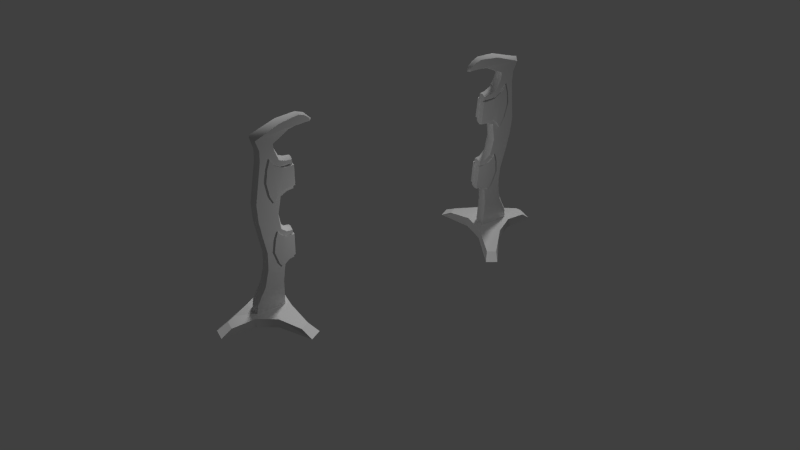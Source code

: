 # Source: Spawner.blend  (saved by Blender 2.76.0; exported with 4.5.12 LTS)
import bpy
from mathutils import Matrix  # noqa: F401  (used for matrix-valued properties, if any)

bpy.ops.wm.read_factory_settings(use_empty=True)
scene = bpy.context.scene
scene.name = 'Scene'

# ---- collections
col_collection_1 = bpy.data.collections.new('Collection 1'); scene.collection.children.link(col_collection_1)

# ---- materials (node trees are filled in below, after node groups)
mat_material = bpy.data.materials.new('Material')
mat_material.alpha_threshold = 0.0
mat_material.use_transparent_shadow = False
mat_material.roughness = 0.5
mat_material.line_color = (0.0, 0.0, 0.0, 1.0)

# ---- material node trees

# ---- world
world_world = bpy.data.worlds.new('World'); scene.world = world_world
world_world.color = (0.05088, 0.05088, 0.05088)
world_world.use_sun_shadow = False
world_world.sun_shadow_jitter_overblur = 0.0
world_world.cycles.sampling_method = 'MANUAL'
world_world.cycles.sample_map_resolution = 256

# ---- cameras
cam_camera = bpy.data.cameras.new('Camera')
cam_camera.clip_end = 100.0
cam_camera.lens = 35.0
cam_camera.sensor_width = 32.0
cam_camera.sensor_height = 18.0
cam_camera.ortho_scale = 7.314
cam_camera.dof.focus_distance = 0.0
cam_camera.dof.aperture_fstop = 128.0

# ---- lights
light_point = bpy.data.lights.new('Point', 'POINT')
light_point.transmission_factor = 0.0
light_point.energy = 74.0
light_point.shadow_buffer_clip_start = 0.5
light_point.shadow_soft_size = 0.1
light_point.shadow_maximum_resolution = 0.006
light_point.use_absolute_resolution = True
light_point.cycles.use_multiple_importance_sampling = False
light_sun = bpy.data.lights.new('Sun', 'SUN')
light_sun.transmission_factor = 0.0
light_sun.angle = 0.1993
light_sun.energy = 1.0
light_sun.shadow_buffer_clip_start = 0.5
light_sun.shadow_soft_size = 0.1
light_sun.shadow_cascade_max_distance = 1000.0
light_sun.cycles.use_multiple_importance_sampling = False

# ---- meshes
me_cube = bpy.data.meshes.new('Cube')
me_cube.from_pydata([(-3.515, 2.476, -3.154), (-3.515, 2.476, -2.836), (-3.006, 1.205, -3.154), (-3.006, 1.205, -2.836), (-3.015, -1.271, -3.154), (-3.015, -1.271, -2.836), (-3.533, -2.476, -3.154), (-3.533, -2.476, -2.836), (-4.042, -1.205, -3.154), (-4.042, -1.205, -2.836), (-4.033, 1.271, -3.154), (-4.033, 1.271, -2.836), (-2.937, 5.556, -3.226), (-2.647, 4.889, -3.226), (-2.819, 3.985, -3.063), (-3.054, 4.527, -3.063), (-2.834, -3.987, -3.04), (-2.673, -4.933, -3.226), (-2.933, -5.486, -3.226), (-3.044, -4.436, -3.04), (-4.713, -0.6125, -3.036), (-4.927, -0.7755, -3.226), (-4.921, 0.8592, -3.226), (-4.708, 0.7144, -3.036), (-3.006, 1.205, -3.154), (-3.015, -1.271, -3.154), (-3.015, -1.271, -2.836), (-3.006, 1.205, -2.836), (-3.533, -2.476, -3.154), (-4.042, -1.205, -3.154), (-4.042, -1.205, -2.836), (-3.533, -2.476, -2.836), (-4.033, 1.271, -3.154), (-3.515, 2.476, -3.154), (-3.515, 2.476, -2.836), (-4.033, 1.271, -2.836), (-2.937, 5.556, -3.226), (-2.937, 5.556, -3.226), (-2.647, 4.889, -3.226), (-2.647, 4.889, -3.226), (-2.819, 3.985, -3.063), (-2.819, 3.985, -3.063), (-3.054, 4.527, -3.063), (-3.054, 4.527, -3.063), (-2.834, -3.987, -3.04), (-2.834, -3.987, -3.04), (-2.673, -4.933, -3.226), (-2.673, -4.933, -3.226), (-2.933, -5.486, -3.226), (-2.933, -5.486, -3.226), (-3.044, -4.436, -3.04), (-3.044, -4.436, -3.04), (-4.713, -0.6125, -3.036), (-4.713, -0.6125, -3.036), (-4.927, -0.7755, -3.226), (-4.927, -0.7755, -3.226), (-4.921, 0.8592, -3.226), (-4.921, 0.8592, -3.226), (-4.708, 0.7144, -3.036), (-4.708, 0.7144, -3.036), (3.579, -2.476, -3.154), (3.579, -2.476, -2.836), (3.07, -1.209, -3.154), (3.07, -1.209, -2.836), (3.078, 1.266, -3.154), (3.078, 1.266, -2.836), (3.595, 2.476, -3.154), (3.595, 2.476, -2.836), (4.105, 1.209, -3.154), (4.105, 1.209, -2.836), (4.097, -1.266, -3.154), (4.097, -1.266, -2.836), (2.984, -5.83, -3.226), (2.693, -5.165, -3.226), (2.884, -3.991, -3.063), (3.119, -4.531, -3.063), (2.913, 3.694, -3.04), (2.711, 4.849, -3.226), (3.011, 5.519, -3.226), (3.151, 4.259, -3.04), (4.726, 0.5122, -3.036), (5.042, 0.6489, -3.226), (5.034, -0.7069, -3.226), (4.72, -0.5883, -3.036), (3.07, -1.209, -3.154), (3.078, 1.266, -3.154), (3.078, 1.266, -2.836), (3.07, -1.209, -2.836), (3.595, 2.476, -3.154), (4.105, 1.209, -3.154), (4.105, 1.209, -2.836), (3.595, 2.476, -2.836), (4.097, -1.266, -3.154), (3.579, -2.476, -3.154), (3.579, -2.476, -2.836), (4.097, -1.266, -2.836), (2.984, -5.83, -3.226), (2.984, -5.83, -3.226), (2.693, -5.165, -3.226), (2.693, -5.165, -3.226), (2.884, -3.991, -3.063), (2.884, -3.991, -3.063), (3.119, -4.531, -3.063), (3.119, -4.531, -3.063), (2.913, 3.694, -3.04), (2.913, 3.694, -3.04), (2.711, 4.849, -3.226), (2.711, 4.849, -3.226), (3.011, 5.519, -3.226), (3.011, 5.519, -3.226), (3.151, 4.259, -3.04), (3.151, 4.259, -3.04), (4.726, 0.5122, -3.036), (4.726, 0.5122, -3.036), (5.042, 0.6489, -3.226), (5.042, 0.6489, -3.226), (5.034, -0.7069, -3.226), (5.034, -0.7069, -3.226), (4.72, -0.5883, -3.036), (4.72, -0.5883, -3.036), (4.011, -0.6456, -2.946), (3.194, -0.6456, -2.946), (3.964, -0.6456, -2.561), (3.194, -0.6456, -2.561), (3.583, -0.6456, -1.428), (3.108, -0.5788, -1.45), (3.655, -0.6456, -0.2806), (3.151, -0.6097, -0.2316), (3.744, -0.6456, 0.7789), (3.108, -0.6119, 0.7996), (3.561, -0.6253, 1.976), (3.635, -0.6188, 2.595), (3.006, -0.5029, 2.852), (2.359, -0.2842, 2.835), (2.338, -0.2824, 2.638), (2.235, -0.2547, 2.716), (2.236, -0.2547, 2.63), (2.971, -0.5073, -1.345), (2.994, -0.5176, -0.3865), (2.937, -0.5229, 0.8808), (2.9, -0.4651, 1.764), (2.843, -0.4817, -1.335), (2.841, -0.4817, -0.4094), (2.743, -0.4105, 1.747), (3.728, -0.6456, 0.2428), (3.208, -0.6456, 0.2497), (3.565, -0.6456, -0.8543), (3.126, -0.577, -0.8543), (2.959, -0.5035, -0.8645), (2.842, -0.4817, -0.8648), (3.184, -0.6456, -1.995), (3.702, -0.6456, -1.995), (3.549, -0.6171, 2.296), (3.189, -0.5761, 2.145), (2.484, -0.3484, 2.639), (2.526, -0.3617, 2.906), (2.835, -0.4574, 2.66), (3.203, -0.5528, 2.366), (2.838, -0.3069, 2.659), (2.767, -0.2476, 2.579), (2.484, -0.1141, 2.621), (3.081, -0.5569, 1.86), (2.752, -0.4707, 0.8902), (-4.011, -0.6456, -2.946), (-3.194, -0.6456, -2.946), (-3.964, -0.6456, -2.561), (-3.194, -0.6456, -2.561), (-3.583, -0.6456, -1.428), (-3.108, -0.5788, -1.45), (-3.655, -0.6456, -0.2806), (-3.151, -0.6097, -0.2316), (-3.744, -0.6456, 0.7789), (-3.108, -0.6119, 0.7996), (-3.561, -0.6253, 1.976), (-3.635, -0.6188, 2.595), (-3.006, -0.5029, 2.852), (-2.359, -0.2842, 2.835), (-2.338, -0.2824, 2.638), (-2.235, -0.2547, 2.716), (-2.236, -0.2547, 2.63), (-2.971, -0.5073, -1.345), (-2.994, -0.5176, -0.3865), (-2.937, -0.5229, 0.8808), (-2.9, -0.4651, 1.764), (-2.843, -0.4817, -1.335), (-2.841, -0.4817, -0.4094), (-2.743, -0.4105, 1.747), (-3.728, -0.6456, 0.2428), (-3.208, -0.6456, 0.2497), (-3.565, -0.6456, -0.8543), (-3.126, -0.577, -0.8543), (-2.959, -0.5035, -0.8645), (-2.842, -0.4817, -0.8648), (-3.184, -0.6456, -1.995), (-3.702, -0.6456, -1.995), (-3.549, -0.6171, 2.296), (-3.189, -0.5761, 2.145), (-2.484, -0.3484, 2.639), (-2.526, -0.3617, 2.906), (-2.835, -0.4574, 2.66), (-3.203, -0.5528, 2.366), (-2.838, -0.3069, 2.659), (-2.767, -0.2476, 2.579), (-2.484, -0.1141, 2.621), (-3.081, -0.5569, 1.86), (-2.752, -0.4707, 0.8902), (-2.914, -0.6544, 1.127), (-3.071, -0.6959, 1.099), (-2.723, -0.5935, 1.131), (-2.9, -0.6407, 1.314), (-2.723, -0.5817, 1.31), (-3.055, -0.6926, 1.318), (-2.885, -0.6267, 1.506), (-3.04, -0.6895, 1.522), (-2.723, -0.5697, 1.491), (-3.223, -0.7389, 1.35), (-3.408, -0.4411, 0.9137), (-3.224, 0.7348, 1.35), (2.809, 0.6005, -1.234), (2.809, 0.6005, -0.5313), (3.189, 0.7296, -1.472), (3.26, 0.7446, -0.2539), (3.099, 0.7104, -0.4816), (3.049, 0.684, -1.283), (2.946, 0.6487, -0.5202), (2.953, 0.6502, -1.246), (3.157, 0.7228, -1.397), (3.228, 0.7379, -0.3391), (3.386, 0.7714, -0.887), (3.215, 0.7352, -0.5309), (3.336, 0.7607, -0.507), (3.191, 0.73, -0.8909), (3.274, 0.7476, -1.318), (3.166, 0.7246, -1.275), (2.813, 0.3016, -0.5313), (2.813, 0.3016, -1.234), (3.264, 0.3905, -0.2539), (3.194, 0.3755, -1.472), (3.103, 0.3563, -0.4816), (3.053, 0.3411, -1.283), (2.957, 0.3241, -1.246), (2.95, 0.3227, -0.5202), (3.232, 0.3838, -0.3391), (3.162, 0.3687, -1.397), (3.39, 0.4173, -0.887), (3.34, 0.4066, -0.507), (3.278, 0.3935, -1.318), (4.011, 0.6456, -2.946), (3.194, 0.6456, -2.946), (3.964, 0.6456, -2.561), (3.194, 0.6456, -2.561), (3.583, 0.6456, -1.428), (3.108, 0.5788, -1.45), (3.655, 0.6456, -0.2806), (3.151, 0.6097, -0.2316), (3.744, 0.6456, 0.7789), (3.108, 0.6119, 0.7996), (3.561, 0.6253, 1.976), (3.635, 0.6188, 2.595), (4.039, 0.0, -2.561), (3.006, 0.5029, 2.852), (4.086, 0.0, -2.946), (2.359, 0.2842, 2.835), (2.338, 0.2824, 2.638), (2.235, 0.2547, 2.716), (2.236, 0.2547, 2.63), (2.971, 0.5073, -1.345), (2.994, 0.5176, -0.3865), (2.937, 0.5229, 0.8808), (2.9, 0.4651, 1.764), (2.843, 0.4817, -1.335), (2.841, 0.4817, -0.4094), (2.743, 0.4105, 1.747), (3.728, 0.6456, 0.2428), (3.208, 0.6456, 0.2497), (3.565, 0.6456, -0.8543), (3.126, 0.577, -0.8543), (2.959, 0.5035, -0.8645), (2.842, 0.4817, -0.8648), (3.184, 0.6456, -1.995), (3.702, 0.6456, -1.995), (3.549, 0.6171, 2.296), (3.189, 0.5761, 2.145), (2.484, 0.3484, 2.639), (2.526, 0.3617, 2.906), (2.835, 0.4574, 2.66), (3.137, 0.0, -2.946), (3.203, 0.5528, 2.366), (2.838, 0.3069, 2.659), (2.767, 0.2476, 2.579), (2.484, 0.1141, 2.621), (3.137, 0.0, -2.561), (3.658, 0.0, -1.428), (3.051, 0.0, -1.489), (3.73, 0.0, -0.2806), (3.096, 0.0, -0.1841), (3.819, 0.0, 0.7789), (3.053, 0.0, 0.7459), (3.636, 0.0, 1.976), (3.048, 0.0, 1.909), (3.71, 0.0, 2.638), (3.006, 0.0, 2.895), (2.484, 0.0, 2.613), (2.359, 0.0, 2.877), (2.338, 0.0, 2.612), (2.177, 0.0, 2.663), (2.178, 0.0, 2.621), (2.971, 0.0, -1.384), (2.994, 0.0, -0.339), (2.937, 0.0, 0.8271), (2.9, 0.0, 1.813), (2.843, 0.0, -1.374), (2.841, 0.0, -0.3619), (2.752, 0.0, 0.8365), (2.743, 0.0, 1.796), (3.152, 0.0, 0.2497), (3.803, 0.0, 0.2428), (2.842, 0.0, -0.8648), (3.64, 0.0, -0.8543), (3.777, 0.0, -1.995), (3.127, 0.0, -1.995), (3.142, 0.0, 2.145), (3.624, 0.0, 2.296), (2.526, 0.0, 2.948), (2.484, 0.0, 2.613), (2.766, 0.0, 2.554), (3.156, 0.0, 2.34), (3.081, 0.5569, 1.86), (2.752, 0.4707, 0.8902), (-2.723, 0.6276, 0.9986), (-2.723, 0.5872, 1.609), (-3.299, 0.7784, 0.6704), (-3.335, 0.7068, 1.979), (-3.032, 0.6949, 1.642), (-3.082, 0.7021, 0.9658), (-2.877, 0.6351, 1.613), (-2.926, 0.6773, 0.9966), (-3.211, 0.7606, 0.836), (-3.236, 0.7132, 1.78), (-3.466, 0.7755, 1.346), (-3.232, 0.7206, 1.634), (-3.418, 0.7412, 1.702), (-3.224, 0.7348, 1.35), (-3.404, 0.7802, 0.9151), (-3.215, 0.7532, 0.9849), (-2.727, 0.2883, 1.608), (-2.727, 0.3287, 0.9975), (-3.34, 0.3527, 1.977), (-3.303, 0.4243, 0.6691), (-3.036, 0.3408, 1.641), (-3.086, 0.3592, 0.9645), (-2.93, 0.3514, 0.9953), (-2.881, 0.3091, 1.612), (-3.24, 0.3592, 1.779), (-3.215, 0.4066, 0.8347), (-3.47, 0.4214, 1.345), (-3.422, 0.3872, 1.701), (-3.408, 0.4261, 0.9137), (-3.422, -0.4029, 1.701), (-3.47, -0.44, 1.345), (-3.215, -0.4102, 0.8347), (-3.24, -0.3643, 1.779), (-2.881, -0.2931, 1.612), (-2.93, -0.3382, 0.9953), (-3.086, -0.3552, 0.9645), (-3.036, -0.3339, 1.641), (-3.303, -0.4331, 0.6691), (-3.34, -0.3636, 1.977), (-2.727, -0.3037, 0.9975), (-2.727, -0.2633, 1.608), (-3.213, -0.7567, 0.9849), (-3.403, -0.7948, 0.9151), (-3.223, -0.7389, 1.35), (-3.224, 0.7348, 1.35), (-3.416, -0.7567, 1.702), (-3.231, -0.7251, 1.634), (-3.464, -0.7937, 1.346), (-3.235, -0.718, 1.78), (-3.209, -0.7639, 0.836), (-2.925, -0.664, 0.9966), (-2.876, -0.6188, 1.613), (-3.081, -0.6979, 0.9658), (-3.031, -0.6877, 1.642), (-3.334, -0.7174, 1.979), (-3.298, -0.7868, 0.6704), (-2.723, -0.5619, 1.609), (-2.723, -0.6023, 0.9986), (-4.011, 0.6456, -2.946), (-3.194, 0.6456, -2.946), (-3.964, 0.6456, -2.561), (-3.194, 0.6456, -2.561), (-3.583, 0.6456, -1.428), (-3.108, 0.5788, -1.45), (-3.655, 0.6456, -0.2806), (-3.151, 0.6097, -0.2316), (-3.744, 0.6456, 0.7789), (-3.108, 0.6119, 0.7996), (-3.561, 0.6253, 1.976), (-3.635, 0.6188, 2.595), (-4.039, 0.0, -2.561), (-3.006, 0.5029, 2.852), (-4.086, 0.0, -2.946), (-2.359, 0.2842, 2.835), (-2.338, 0.2824, 2.638), (-2.235, 0.2547, 2.716), (-2.236, 0.2547, 2.63), (-2.971, 0.5073, -1.345), (-2.994, 0.5176, -0.3865), (-2.937, 0.5229, 0.8808), (-2.9, 0.4651, 1.764), (-2.843, 0.4817, -1.335), (-2.841, 0.4817, -0.4094), (-2.743, 0.4105, 1.747), (-3.728, 0.6456, 0.2428), (-3.208, 0.6456, 0.2497), (-3.565, 0.6456, -0.8543), (-3.126, 0.577, -0.8543), (-2.959, 0.5035, -0.8645), (-2.842, 0.4817, -0.8648), (-3.184, 0.6456, -1.995), (-3.702, 0.6456, -1.995), (-3.549, 0.6171, 2.296), (-3.189, 0.5761, 2.145), (-2.484, 0.3484, 2.639), (-2.526, 0.3617, 2.906), (-2.835, 0.4574, 2.66), (-3.137, 0.0, -2.946), (-3.203, 0.5528, 2.366), (-2.838, 0.3069, 2.659), (-2.767, 0.2476, 2.579), (-2.484, 0.1141, 2.621), (-3.137, 0.0, -2.561), (-3.658, 0.0, -1.428), (-3.051, 0.0, -1.489), (-3.73, 0.0, -0.2806), (-3.096, 0.0, -0.1841), (-3.819, 0.0, 0.7789), (-3.053, 0.0, 0.7459), (-3.636, 0.0, 1.976), (-3.048, 0.0, 1.909), (-3.71, 0.0, 2.638), (-3.006, 0.0, 2.895), (-2.484, 0.0, 2.613), (-2.359, 0.0, 2.877), (-2.338, 0.0, 2.612), (-2.177, 0.0, 2.663), (-2.178, 0.0, 2.621), (-2.971, 0.0, -1.384), (-2.994, 0.0, -0.339), (-2.937, 0.0, 0.8271), (-2.9, 0.0, 1.813), (-2.843, 0.0, -1.374), (-2.841, 0.0, -0.3619), (-2.752, 0.0, 0.8365), (-2.743, 0.0, 1.796), (-3.152, 0.0, 0.2497), (-3.803, 0.0, 0.2428), (-2.842, 0.0, -0.8648), (-3.64, 0.0, -0.8543), (-3.777, 0.0, -1.995), (-3.127, 0.0, -1.995), (-3.142, 0.0, 2.145), (-3.624, 0.0, 2.296), (-2.526, 0.0, 2.948), (-2.484, 0.0, 2.613), (-2.766, 0.0, 2.554), (-3.156, 0.0, 2.34), (-3.081, 0.5569, 1.86), (-2.752, 0.4707, 0.8902), (4.011, -0.6456, -2.946), (3.194, -0.6456, -2.946), (3.964, -0.6456, -2.561), (3.194, -0.6456, -2.561), (3.184, -0.6456, -1.995), (3.108, -0.5788, -1.45), (3.702, -0.6456, -1.995), (3.583, -0.6456, -1.428), (3.565, -0.6456, -0.8543), (3.655, -0.6456, -0.2806), (3.728, -0.6456, 0.2428), (3.744, -0.6456, 0.7789), (3.208, -0.6456, 0.2497), (3.151, -0.6097, -0.2316), (3.561, -0.6253, 1.976), (3.549, -0.6171, 2.296), (3.635, -0.6188, 2.595), (3.635, -0.6188, 2.595), (3.635, -0.6188, 2.595), (3.006, -0.5029, 2.852), (2.484, -0.3484, 2.639), (2.484, -0.3484, 2.639), (2.338, -0.2824, 2.638), (2.526, -0.3617, 2.906), (2.359, -0.2842, 2.835), (2.235, -0.2547, 2.716), (2.236, -0.2547, 2.63), (2.971, -0.5073, -1.345), (3.108, -0.6119, 0.7996), (2.937, -0.5229, 0.8808), (2.994, -0.5176, -0.3865), (2.842, -0.4817, -0.8648), (2.843, -0.4817, -1.335), (2.843, -0.4817, -1.335), (2.841, -0.4817, -0.4094), (2.841, -0.4817, -0.4094), (2.743, -0.4105, 1.747), (2.743, -0.4105, 1.747), (2.9, -0.4651, 1.764), (2.835, -0.4574, 2.66), (2.767, -0.2476, 2.579), (3.203, -0.5528, 2.366), (2.484, -0.1141, 2.621), (2.484, -0.1141, 2.621), (2.838, -0.3069, 2.659), (3.189, -0.5761, 2.145), (2.843, 0.0, -1.374), (2.841, 0.0, -0.3619), (2.743, 0.0, 1.796), (3.081, -0.5569, 1.86), (2.752, -0.4707, 0.8902), (2.752, -0.4707, 0.8902), (2.752, 0.0, 0.8365), (-4.011, -0.6456, -2.946), (-3.194, -0.6456, -2.946), (-3.964, -0.6456, -2.561), (-3.194, -0.6456, -2.561), (-3.184, -0.6456, -1.995), (-3.108, -0.5788, -1.45), (-3.702, -0.6456, -1.995), (-3.583, -0.6456, -1.428), (-3.565, -0.6456, -0.8543), (-3.655, -0.6456, -0.2806), (-3.728, -0.6456, 0.2428), (-3.744, -0.6456, 0.7789), (-3.208, -0.6456, 0.2497), (-3.151, -0.6097, -0.2316), (-3.561, -0.6253, 1.976), (-3.549, -0.6171, 2.296), (-3.635, -0.6188, 2.595), (-3.635, -0.6188, 2.595), (-3.635, -0.6188, 2.595), (-3.006, -0.5029, 2.852), (-2.484, -0.3484, 2.639), (-2.484, -0.3484, 2.639), (-2.338, -0.2824, 2.638), (-2.526, -0.3617, 2.906), (-2.359, -0.2842, 2.835), (-2.235, -0.2547, 2.716), (-2.236, -0.2547, 2.63), (-2.971, -0.5073, -1.345), (-3.108, -0.6119, 0.7996), (-2.937, -0.5229, 0.8808), (-2.994, -0.5176, -0.3865), (-2.842, -0.4817, -0.8648), (-2.843, -0.4817, -1.335), (-2.843, -0.4817, -1.335), (-2.841, -0.4817, -0.4094), (-2.841, -0.4817, -0.4094), (-2.743, -0.4105, 1.747), (-2.743, -0.4105, 1.747), (-2.9, -0.4651, 1.764), (-2.835, -0.4574, 2.66), (-2.767, -0.2476, 2.579), (-3.203, -0.5528, 2.366), (-2.484, -0.1141, 2.621), (-2.484, -0.1141, 2.621), (-2.838, -0.3069, 2.659), (-3.189, -0.5761, 2.145), (-2.843, 0.0, -1.374), (-2.841, 0.0, -0.3619), (-2.743, 0.0, 1.796), (-3.081, -0.5569, 1.86), (-2.752, -0.4707, 0.8902), (-2.752, -0.4707, 0.8902), (-2.752, 0.0, 0.8365), (4.011, 0.6456, -2.946), (3.194, 0.6456, -2.946), (3.964, 0.6456, -2.561), (3.194, 0.6456, -2.561), (3.184, 0.6456, -1.995), (3.108, 0.5788, -1.45), (3.702, 0.6456, -1.995), (3.583, 0.6456, -1.428), (3.565, 0.6456, -0.8543), (3.655, 0.6456, -0.2806), (3.728, 0.6456, 0.2428), (3.744, 0.6456, 0.7789), (3.208, 0.6456, 0.2497), (3.151, 0.6097, -0.2316), (3.561, 0.6253, 1.976), (3.549, 0.6171, 2.296), (3.635, 0.6188, 2.595), (3.635, 0.6188, 2.595), (3.635, 0.6188, 2.595), (3.006, 0.5029, 2.852), (2.484, 0.3484, 2.639), (2.484, 0.3484, 2.639), (2.338, 0.2824, 2.638), (2.526, 0.3617, 2.906), (2.359, 0.2842, 2.835), (2.235, 0.2547, 2.716), (2.236, 0.2547, 2.63), (2.971, 0.5073, -1.345), (3.108, 0.6119, 0.7996), (2.937, 0.5229, 0.8808), (2.994, 0.5176, -0.3865), (2.842, 0.4817, -0.8648), (2.843, 0.4817, -1.335), (2.843, 0.4817, -1.335), (2.841, 0.4817, -0.4094), (2.841, 0.4817, -0.4094), (2.743, 0.4105, 1.747), (2.743, 0.4105, 1.747), (2.9, 0.4651, 1.764), (2.835, 0.4574, 2.66), (2.767, 0.2476, 2.579), (3.203, 0.5528, 2.366), (2.484, 0.1141, 2.621), (2.484, 0.1141, 2.621), (2.838, 0.3069, 2.659), (3.189, 0.5761, 2.145), (3.081, 0.5569, 1.86), (2.752, 0.4707, 0.8902), (2.752, 0.4707, 0.8902), (-4.011, 0.6456, -2.946), (-3.194, 0.6456, -2.946), (-3.964, 0.6456, -2.561), (-3.194, 0.6456, -2.561), (-3.184, 0.6456, -1.995), (-3.108, 0.5788, -1.45), (-3.702, 0.6456, -1.995), (-3.583, 0.6456, -1.428), (-3.565, 0.6456, -0.8543), (-3.655, 0.6456, -0.2806), (-3.728, 0.6456, 0.2428), (-3.744, 0.6456, 0.7789), (-3.208, 0.6456, 0.2497), (-3.151, 0.6097, -0.2316), (-3.561, 0.6253, 1.976), (-3.549, 0.6171, 2.296), (-3.635, 0.6188, 2.595), (-3.635, 0.6188, 2.595), (-3.635, 0.6188, 2.595), (-3.006, 0.5029, 2.852), (-2.484, 0.3484, 2.639), (-2.484, 0.3484, 2.639), (-2.338, 0.2824, 2.638), (-2.526, 0.3617, 2.906), (-2.359, 0.2842, 2.835), (-2.235, 0.2547, 2.716), (-2.236, 0.2547, 2.63), (-2.971, 0.5073, -1.345), (-3.108, 0.6119, 0.7996), (-2.937, 0.5229, 0.8808), (-2.994, 0.5176, -0.3865), (-2.842, 0.4817, -0.8648), (-2.843, 0.4817, -1.335), (-2.843, 0.4817, -1.335), (-2.841, 0.4817, -0.4094), (-2.841, 0.4817, -0.4094), (-2.743, 0.4105, 1.747), (-2.743, 0.4105, 1.747), (-2.9, 0.4651, 1.764), (-2.835, 0.4574, 2.66), (-2.767, 0.2476, 2.579), (-3.203, 0.5528, 2.366), (-2.484, 0.1141, 2.621), (-2.484, 0.1141, 2.621), (-2.838, 0.3069, 2.659), (-3.189, 0.5761, 2.145), (-3.081, 0.5569, 1.86), (-2.752, 0.4707, 0.8902), (-2.752, 0.4707, 0.8902), (-3.224, 0.7348, 1.35), (-2.723, 0.595, 1.491), (-3.041, 0.6962, 1.522), (-2.886, 0.6424, 1.506), (-3.056, 0.6983, 1.318), (-2.723, 0.607, 1.31), (-2.901, 0.6556, 1.314), (-2.723, 0.6188, 1.131), (-3.072, 0.7007, 1.099), (-2.916, 0.6684, 1.127), (2.716, 0.607, 1.31), (3.049, 0.6983, 1.318), (2.878, 0.6424, 1.506), (3.034, 0.6962, 1.522), (2.716, 0.595, 1.491), (3.217, 0.7348, 1.35), (2.715, -0.6023, 0.9986), (2.716, -0.5619, 1.609), (3.29, -0.7868, 0.6704), (0.6447, -0.7389, 1.298), (3.327, -0.7174, 1.979), (3.024, -0.6877, 1.642), (3.074, -0.6979, 0.9658), (2.869, -0.6188, 1.613), (2.918, -0.664, 0.9966), (3.202, -0.7639, 0.836), (3.228, -0.718, 1.78), (3.457, -0.7937, 1.346), (3.224, -0.7251, 1.634), (3.409, -0.7567, 1.702), (3.216, -0.7389, 1.35), (3.395, -0.7948, 0.9151), (3.206, -0.7567, 0.9849), (2.72, -0.2633, 1.608), (0.6434, 0.7348, 1.298), (2.72, -0.3037, 0.9975), (3.332, -0.3636, 1.977), (3.296, -0.4331, 0.6691), (3.029, -0.3339, 1.641), (3.079, -0.3552, 0.9645), (2.923, -0.3382, 0.9953), (2.874, -0.2931, 1.612), (3.233, -0.3643, 1.779), (3.208, -0.4102, 0.8347), (3.463, -0.44, 1.345), (3.415, -0.4029, 1.701), (3.401, 0.4261, 0.9137), (3.415, 0.3872, 1.701), (3.463, 0.4214, 1.345), (3.208, 0.4066, 0.8347), (3.233, 0.3592, 1.779), (2.874, 0.3091, 1.612), (2.923, 0.3514, 0.9953), (3.079, 0.3592, 0.9645), (3.029, 0.3408, 1.641), (3.296, 0.4243, 0.6691), (3.332, 0.3527, 1.977), (2.72, 0.3287, 0.9975), (2.72, 0.2883, 1.608), (3.207, 0.7532, 0.9849), (3.397, 0.7802, 0.9151), (3.217, 0.7348, 1.35), (3.41, 0.7412, 1.702), (3.225, 0.7206, 1.634), (0.6447, -0.7389, 1.298), (3.459, 0.7755, 1.346), (3.229, 0.7132, 1.78), (3.203, 0.7606, 0.836), (2.919, 0.6773, 0.9966), (2.87, 0.6351, 1.613), (3.075, 0.7021, 0.9658), (3.025, 0.6949, 1.642), (3.328, 0.7068, 1.979), (3.292, 0.7784, 0.6704), (2.716, 0.5872, 1.609), (2.716, 0.6276, 0.9986), (3.401, -0.4411, 0.9137), (3.216, -0.7389, 1.35), (0.6434, 0.7348, 1.298), (2.715, -0.5697, 1.491), (3.033, -0.6895, 1.522), (2.877, -0.6267, 1.506), (3.048, -0.6926, 1.318), (2.715, -0.5817, 1.31), (2.893, -0.6407, 1.314), (2.715, -0.5935, 1.131), (3.064, -0.6959, 1.099), (2.907, -0.6544, 1.127), (2.894, 0.6556, 1.314), (2.716, 0.6188, 1.131), (3.065, 0.7007, 1.099), (2.908, 0.6684, 1.127), (2.809, 0.6005, -0.6307), (3.092, 0.7068, -0.5907), (2.947, 0.6489, -0.6256), (3.073, 0.697, -0.8892), (2.949, 0.6494, -0.891), (2.809, 0.6005, -0.8895), (3.055, 0.6875, -1.178), (2.809, 0.6005, -1.121), (2.952, 0.6499, -1.139), (2.809, -0.5933, -1.234), (2.809, -0.5933, -0.5313), (3.189, -0.7224, -1.472), (3.26, -0.7373, -0.2539), (3.099, -0.7032, -0.4816), (3.049, -0.6768, -1.283), (2.946, -0.6415, -0.5202), (2.953, -0.6429, -1.246), (3.157, -0.7156, -1.397), (3.228, -0.7306, -0.3391), (3.386, -0.7642, -0.887), (3.215, -0.7279, -0.5309), (3.336, -0.7535, -0.507), (3.191, -0.7228, -0.8909), (3.274, -0.7404, -1.318), (3.166, -0.7173, -1.275), (2.813, -0.2943, -0.5313), (2.813, -0.2943, -1.234), (3.264, -0.3832, -0.2539), (3.194, -0.3682, -1.472), (3.103, -0.3491, -0.4816), (3.053, -0.3338, -1.283), (2.957, -0.3169, -1.246), (2.95, -0.3154, -0.5202), (3.232, -0.3765, -0.3391), (3.162, -0.3615, -1.397), (3.39, -0.41, -0.887), (3.34, -0.3994, -0.507), (3.278, -0.3863, -1.318), (2.809, -0.5933, -0.6307), (3.092, -0.6996, -0.5907), (2.947, -0.6417, -0.6256), (3.073, -0.6898, -0.8892), (2.949, -0.6422, -0.891), (2.809, -0.5933, -0.8895), (3.055, -0.6802, -1.178), (2.809, -0.5933, -1.121), (2.952, -0.6427, -1.139), (-2.815, 0.6005, -1.234), (-2.815, 0.6005, -0.5313), (-3.195, 0.7296, -1.472), (-3.265, 0.7446, -0.2539), (-3.105, 0.7104, -0.4816), (-3.054, 0.684, -1.283), (-2.951, 0.6487, -0.5202), (-2.958, 0.6502, -1.246), (-3.163, 0.7228, -1.397), (-3.234, 0.7379, -0.3391), (-3.391, 0.7714, -0.887), (-3.221, 0.7352, -0.5309), (-3.341, 0.7607, -0.507), (-3.197, 0.73, -0.8909), (-3.279, 0.7476, -1.318), (-3.171, 0.7246, -1.275), (-2.818, 0.3016, -0.5313), (-2.818, 0.3016, -1.234), (-3.27, 0.3905, -0.2539), (-3.199, 0.3755, -1.472), (-3.109, 0.3563, -0.4816), (-3.058, 0.3411, -1.283), (-2.962, 0.3241, -1.246), (-2.955, 0.3227, -0.5202), (-3.238, 0.3838, -0.3391), (-3.167, 0.3687, -1.397), (-3.396, 0.4173, -0.887), (-3.345, 0.4066, -0.507), (-3.284, 0.3935, -1.318), (-2.815, 0.6005, -0.6307), (-3.098, 0.7068, -0.5907), (-2.952, 0.6489, -0.6256), (-3.079, 0.697, -0.8892), (-2.955, 0.6494, -0.891), (-2.815, 0.6005, -0.8895), (-3.061, 0.6875, -1.178), (-2.815, 0.6005, -1.121), (-2.957, 0.6499, -1.139), (-2.815, -0.5933, -1.234), (-2.815, -0.5933, -0.5313), (-3.195, -0.7224, -1.472), (-3.265, -0.7373, -0.2539), (-3.105, -0.7032, -0.4816), (-3.054, -0.6768, -1.283), (-2.951, -0.6415, -0.5202), (-2.958, -0.6429, -1.246), (-3.163, -0.7156, -1.397), (-3.234, -0.7306, -0.3391), (-3.391, -0.7642, -0.887), (-3.221, -0.7279, -0.5309), (-3.341, -0.7535, -0.507), (-3.197, -0.7228, -0.8909), (-3.279, -0.7404, -1.318), (-3.171, -0.7173, -1.275), (-2.818, -0.2943, -0.5313), (-2.818, -0.2943, -1.234), (-3.27, -0.3832, -0.2539), (-3.199, -0.3682, -1.472), (-3.109, -0.3491, -0.4816), (-3.058, -0.3338, -1.283), (-2.962, -0.3169, -1.246), (-2.955, -0.3154, -0.5202), (-3.238, -0.3765, -0.3391), (-3.167, -0.3615, -1.397), (-3.396, -0.41, -0.887), (-3.345, -0.3994, -0.507), (-3.284, -0.3863, -1.318), (-2.815, -0.5933, -0.6307), (-3.098, -0.6996, -0.5907), (-2.952, -0.6417, -0.6256), (-3.079, -0.6898, -0.8892), (-2.955, -0.6422, -0.891), (-2.815, -0.5933, -0.8895), (-3.061, -0.6802, -1.178), (-2.815, -0.5933, -1.121), (-2.957, -0.6427, -1.139)], [(342, 673), (372, 215), (373, 217), (703, 750), (707, 751), (737, 692), (734, 688)], [(32, 8, 55, 56), (2, 3, 26, 25), (25, 26, 44, 46), (6, 7, 30, 29), (27, 34, 35, 9, 31, 5), (10, 11, 1, 0), (7, 6, 49, 51), (33, 24, 4, 28, 8, 32), (36, 42, 40, 38), (47, 45, 50, 48), (54, 52, 58, 57), (3, 2, 39, 41), (24, 33, 37, 13), (28, 4, 17, 18), (9, 35, 59, 53), (34, 27, 14, 43), (5, 31, 19, 16), (11, 10, 22, 23), (29, 30, 20, 21), (0, 1, 15, 12), (92, 68, 115, 116), (62, 63, 86, 85), (85, 86, 104, 106), (66, 67, 90, 89), (87, 94, 95, 69, 91, 65), (70, 71, 61, 60), (67, 66, 109, 111), (93, 84, 64, 88, 68, 92), (96, 102, 100, 98), (107, 105, 110, 108), (114, 112, 118, 117), (63, 62, 99, 101), (84, 93, 97, 73), (88, 64, 77, 78), (69, 95, 119, 113), (94, 87, 74, 103), (65, 91, 79, 76), (71, 70, 82, 83), (89, 90, 80, 81), (60, 61, 75, 72), (261, 469, 470, 286), (320, 473, 125, 293), (261, 259, 471, 469), (120, 122, 472, 121), (150, 475, 124, 474), (145, 479, 128, 497), (147, 477, 126, 482), (315, 481, 129, 297), (483, 298, 322, 152), (324, 489, 134, 304), (488, 301, 323, 155), (491, 133, 135, 495), (490, 492, 133, 491), (305, 306, 136, 494), (304, 134, 136, 306), (307, 137, 502, 515), (293, 125, 137, 307), (297, 129, 498, 309), (147, 482, 499, 148), (317, 149, 504, 516), (148, 499, 503, 500), (295, 127, 481, 315), (482, 126, 479, 145), (496, 148, 500, 501), (311, 141, 149, 317), (474, 147, 148, 496), (474, 124, 477, 147), (472, 122, 475, 150), (291, 123, 473, 320), (511, 302, 325, 159), (487, 132, 508), (508, 132, 492, 490), (509, 513, 512), (509, 510, 486, 513), (131, 156, 158), (514, 484, 486, 510), (321, 153, 157, 326), (326, 157, 159, 325), (156, 154, 160, 158), (471, 259, 319, 151), (476, 292, 318, 146), (478, 294, 316, 144), (507, 310, 517, 505), (138, 308, 312, 142), (127, 295, 308, 138), (493, 303, 305, 494), (155, 323, 303, 493), (485, 300, 301, 488), (152, 322, 300, 485), (480, 296, 298, 483), (144, 316, 296, 480), (146, 318, 294, 478), (151, 319, 292, 476), (470, 123, 291, 286), (313, 519, 506, 314), (309, 498, 520, 521), (299, 161, 153, 321), (518, 130, 484, 514), (161, 299, 310, 507), (497, 128, 130, 518), (497, 518, 140, 139), (139, 140, 143, 162), (401, 426, 523, 522), (460, 433, 168, 526), (401, 522, 524, 399), (163, 164, 525, 165), (193, 527, 167, 528), (188, 550, 171, 532), (190, 535, 169, 530), (455, 437, 172, 534), (536, 195, 462, 438), (464, 444, 177, 542), (541, 198, 463, 441), (544, 548, 178, 176), (543, 544, 176, 545), (445, 547, 179, 446), (444, 446, 179, 177), (447, 568, 555, 180), (433, 447, 180, 168), (437, 449, 551, 172), (190, 191, 552, 535), (457, 569, 557, 192), (191, 553, 556, 552), (435, 455, 534, 170), (535, 188, 532, 169), (549, 554, 553, 191), (451, 457, 192, 184), (527, 549, 191, 190), (527, 190, 530, 167), (525, 193, 528, 165), (431, 460, 526, 166), (564, 202, 465, 442), (540, 561, 175), (561, 543, 545, 175), (562, 565, 566), (562, 566, 539, 563), (174, 201, 199), (567, 563, 539, 537), (461, 466, 200, 196), (466, 465, 202, 200), (199, 201, 203, 197), (524, 194, 459, 399), (529, 189, 458, 432), (531, 187, 456, 434), (560, 558, 570, 450), (181, 185, 452, 448), (170, 181, 448, 435), (546, 547, 445, 443), (198, 546, 443, 463), (538, 541, 441, 440), (195, 538, 440, 462), (533, 536, 438, 436), (187, 533, 436, 456), (189, 531, 434, 458), (194, 529, 432, 459), (523, 426, 431, 166), (453, 454, 559, 572), (449, 574, 573, 551), (439, 461, 196, 204), (571, 567, 537, 173), (204, 560, 450, 439), (550, 571, 173, 171), (550, 182, 183, 571), (182, 205, 186, 183), (379, 206, 207, 381), (206, 379, 386, 208), (207, 370, 378, 381), (206, 209, 211, 207), (209, 206, 208, 210), (211, 372, 370, 207), (209, 212, 213, 211), (212, 209, 210, 214), (213, 375, 372, 211), (246, 237, 220, 232), (245, 244, 228, 230), (771, 233, 226, 223), (236, 245, 230, 221), (225, 773, 771, 223), (227, 221, 230, 229), (231, 229, 230, 228), (244, 246, 232, 228), (233, 231, 228, 232), (233, 232, 220, 226), (773, 225, 218, 772), (219, 765, 770, 772, 218, 235, 234), (223, 226, 243, 239), (221, 227, 242, 236), (222, 224, 241, 238), (218, 225, 240, 235), (225, 223, 239, 240), (227, 222, 238, 242), (224, 219, 234, 241), (226, 220, 237, 243), (234, 235, 240, 241), (261, 286, 576, 575), (320, 293, 252, 579), (261, 575, 577, 259), (247, 248, 578, 249), (279, 580, 251, 581), (274, 603, 255, 585), (276, 588, 253, 583), (315, 297, 256, 587), (589, 281, 322, 298), (324, 304, 263, 595), (594, 284, 323, 301), (597, 601, 264, 262), (596, 597, 262, 598), (305, 600, 265, 306), (304, 306, 265, 263), (307, 515, 608, 266), (293, 307, 266, 252), (297, 309, 604, 256), (276, 277, 605, 588), (317, 516, 610, 278), (277, 606, 609, 605), (295, 315, 587, 254), (588, 274, 585, 253), (602, 607, 606, 277), (311, 317, 278, 270), (580, 602, 277, 276), (580, 276, 583, 251), (578, 279, 581, 249), (291, 320, 579, 250), (617, 289, 325, 302), (593, 614, 260), (614, 596, 598, 260), (615, 618, 619), (615, 619, 592, 616), (258, 288, 285), (620, 616, 592, 590), (321, 326, 287, 282), (326, 325, 289, 287), (285, 288, 290, 283), (577, 280, 319, 259), (582, 275, 318, 292), (584, 273, 316, 294), (613, 611, 517, 310), (267, 271, 312, 308), (254, 267, 308, 295), (599, 600, 305, 303), (284, 599, 303, 323), (591, 594, 301, 300), (281, 591, 300, 322), (586, 589, 298, 296), (273, 586, 296, 316), (275, 584, 294, 318), (280, 582, 292, 319), (576, 286, 291, 250), (313, 314, 612, 622), (309, 521, 623, 604), (299, 321, 282, 327), (621, 620, 590, 257), (327, 613, 310, 299), (603, 621, 257, 255), (603, 268, 269, 621), (268, 328, 272, 269), (357, 343, 331, 348), (356, 341, 339, 355), (347, 332, 341, 356), (338, 340, 341, 332), (342, 339, 341, 340), (355, 339, 343, 357), (344, 343, 339, 342), (344, 337, 331, 343), (330, 345, 346, 329, 680, 678, 674), (334, 350, 354, 337), (332, 347, 353, 338), (333, 349, 352, 335), (329, 346, 351, 336), (336, 351, 350, 334), (338, 353, 349, 333), (335, 352, 345, 330), (337, 354, 348, 331), (345, 352, 351, 346), (382, 377, 375, 213), (212, 380, 382, 213), (380, 212, 214, 385), (369, 368, 363, 362), (378, 384, 366, 360), (380, 385, 369, 362), (377, 382, 365, 361), (379, 381, 364, 363), (386, 379, 363, 368), (382, 380, 362, 365), (383, 377, 361, 367), (381, 378, 360, 364), (385, 214, 210, 208, 386, 368, 369), (370, 371, 384, 378), (370, 372, 376, 371), (359, 216, 371, 376), (372, 375, 374, 376), (377, 383, 374, 375), (367, 358, 374, 383), (358, 359, 376, 374), (216, 366, 384, 371), (401, 624, 625, 426), (460, 628, 392, 433), (401, 399, 626, 624), (387, 389, 627, 388), (419, 630, 391, 629), (414, 634, 395, 652), (416, 632, 393, 637), (455, 636, 396, 437), (638, 438, 462, 421), (464, 644, 403, 444), (643, 441, 463, 424), (646, 402, 404, 650), (645, 647, 402, 646), (445, 446, 405, 649), (444, 403, 405, 446), (447, 406, 657, 568), (433, 392, 406, 447), (437, 396, 653, 449), (416, 637, 654, 417), (457, 418, 659, 569), (417, 654, 658, 655), (435, 394, 636, 455), (637, 393, 634, 414), (651, 417, 655, 656), (451, 410, 418, 457), (629, 416, 417, 651), (629, 391, 632, 416), (627, 389, 630, 419), (431, 390, 628, 460), (666, 442, 465, 429), (642, 400, 663), (663, 400, 647, 645), (664, 668, 667), (664, 665, 641, 668), (398, 425, 428), (669, 639, 641, 665), (461, 422, 427, 466), (466, 427, 429, 465), (425, 423, 430, 428), (626, 399, 459, 420), (631, 432, 458, 415), (633, 434, 456, 413), (662, 450, 570, 660), (407, 448, 452, 411), (394, 435, 448, 407), (648, 443, 445, 649), (424, 463, 443, 648), (640, 440, 441, 643), (421, 462, 440, 640), (635, 436, 438, 638), (413, 456, 436, 635), (415, 458, 434, 633), (420, 459, 432, 631), (625, 390, 431, 426), (453, 671, 661, 454), (449, 653, 672, 574), (439, 467, 422, 461), (670, 397, 639, 669), (467, 439, 450, 662), (652, 395, 397, 670), (652, 670, 409, 408), (408, 409, 412, 468), (335, 330, 674, 676), (676, 675, 333, 335), (333, 675, 340, 338), (675, 677, 342, 340), (676, 674, 678, 679), (679, 677, 675, 676), (677, 681, 344, 342), (679, 678, 680, 682), (682, 681, 677, 679), (681, 334, 337, 344), (682, 680, 329, 336), (336, 334, 681, 682), (741, 764, 763, 743), (764, 741, 748, 762), (763, 732, 740, 743), (764, 761, 684, 763), (761, 764, 762, 683), (684, 734, 732, 763), (761, 685, 686, 684), (685, 761, 683, 687), (686, 736, 734, 684), (744, 739, 736, 686), (685, 742, 744, 686), (742, 685, 687, 747), (749, 704, 691, 710), (718, 702, 700, 717), (709, 693, 702, 718), (699, 701, 702, 693), (703, 700, 702, 701), (717, 700, 704, 749), (705, 704, 700, 703), (705, 698, 691, 704), (690, 706, 708, 689, 758, 756, 752), (695, 712, 716, 698), (693, 709, 715, 699), (694, 711, 714, 696), (689, 708, 713, 697), (697, 713, 712, 695), (699, 715, 711, 694), (696, 714, 706, 690), (698, 716, 710, 691), (706, 714, 713, 708), (696, 690, 752, 754), (754, 753, 694, 696), (694, 753, 701, 699), (731, 730, 725, 724), (740, 746, 728, 722), (742, 747, 731, 724), (739, 744, 727, 723), (741, 743, 726, 725), (748, 741, 725, 730), (744, 742, 724, 727), (745, 739, 723, 729), (743, 740, 722, 726), (747, 687, 683, 762, 748, 730, 731), (732, 733, 746, 740), (732, 734, 738, 733), (721, 719, 733, 738), (734, 736, 735, 738), (739, 745, 735, 736), (729, 720, 735, 745), (720, 721, 738, 735), (719, 728, 746, 733), (753, 755, 703, 701), (754, 752, 756, 757), (757, 755, 753, 754), (755, 759, 705, 703), (757, 756, 758, 760), (760, 759, 755, 757), (759, 695, 698, 705), (760, 758, 689, 697), (697, 695, 759, 760), (222, 227, 229, 766), (224, 767, 765, 219), (767, 224, 222, 766), (766, 229, 231, 768), (767, 769, 770, 765), (769, 767, 766, 768), (768, 231, 233, 771), (769, 773, 772, 770), (773, 769, 768, 771), (802, 788, 776, 793), (801, 786, 784, 800), (809, 779, 782, 789), (792, 777, 786, 801), (781, 779, 809, 811), (783, 785, 786, 777), (787, 784, 786, 785), (800, 784, 788, 802), (789, 788, 784, 787), (789, 782, 776, 788), (811, 810, 774, 781), (775, 790, 791, 774, 810, 808, 803), (779, 795, 799, 782), (777, 792, 798, 783), (778, 794, 797, 780), (774, 791, 796, 781), (781, 796, 795, 779), (783, 798, 794, 778), (780, 797, 790, 775), (782, 799, 793, 776), (790, 797, 796, 791), (778, 804, 785, 783), (780, 775, 803, 805), (805, 804, 778, 780), (804, 806, 787, 785), (805, 803, 808, 807), (807, 806, 804, 805), (806, 809, 789, 787), (807, 808, 810, 811), (811, 809, 806, 807), (840, 826, 814, 831), (839, 824, 822, 838), (847, 817, 820, 827), (830, 815, 824, 839), (819, 817, 847, 849), (821, 823, 824, 815), (825, 822, 824, 823), (838, 822, 826, 840), (827, 826, 822, 825), (827, 820, 814, 826), (849, 848, 812, 819), (813, 828, 829, 812, 848, 846, 841), (817, 833, 837, 820), (815, 830, 836, 821), (816, 832, 835, 818), (812, 829, 834, 819), (819, 834, 833, 817), (821, 836, 832, 816), (818, 835, 828, 813), (820, 837, 831, 814), (828, 835, 834, 829), (816, 842, 823, 821), (818, 813, 841, 843), (843, 842, 816, 818), (842, 844, 825, 823), (843, 841, 846, 845), (845, 844, 842, 843), (844, 847, 827, 825), (845, 846, 848, 849), (849, 847, 844, 845), (878, 869, 852, 864), (877, 876, 860, 862), (885, 865, 858, 855), (868, 877, 862, 853), (857, 887, 885, 855), (859, 853, 862, 861), (863, 861, 862, 860), (876, 878, 864, 860), (865, 863, 860, 864), (865, 864, 852, 858), (887, 857, 850, 886), (851, 879, 884, 886, 850, 867, 866), (855, 858, 875, 871), (853, 859, 874, 868), (854, 856, 873, 870), (850, 857, 872, 867), (857, 855, 871, 872), (859, 854, 870, 874), (856, 851, 866, 873), (858, 852, 869, 875), (866, 867, 872, 873), (854, 859, 861, 880), (856, 881, 879, 851), (881, 856, 854, 880), (880, 861, 863, 882), (881, 883, 884, 879), (883, 881, 880, 882), (882, 863, 865, 885), (883, 887, 886, 884), (887, 883, 882, 885)])
me_cube.polygons.foreach_set('use_smooth', [1, 1, 1, 1, 1, 1, 1, 1, 1, 1, 1, 1, 1, 1, 1, 1, 1, 1, 1, 1, 1, 1, 1, 1, 1, 1, 1, 1, 1, 1, 1, 1, 1, 1, 1, 1, 1, 1, 1, 1, 1, 1, 1, 1, 1, 1, 1, 1, 1, 1, 1, 1, 1, 1, 1, 1, 1, 1, 1, 1, 1, 1, 1, 1, 1, 1, 1, 1, 1, 1, 1, 1, 1, 1, 1, 1, 1, 1, 1, 1, 1, 1, 1, 1, 1, 1, 1, 1, 1, 1, 1, 1, 1, 1, 1, 1, 1, 1, 1, 1, 1, 1, 1, 1, 1, 1, 1, 1, 1, 1, 1, 1, 1, 1, 1, 1, 1, 1, 1, 1, 1, 1, 1, 1, 1, 1, 1, 1, 1, 1, 1, 1, 1, 1, 1, 1, 1, 1, 1, 1, 1, 1, 1, 1, 1, 1, 1, 1, 1, 1, 1, 1, 1, 1, 1, 1, 1, 1, 1, 1, 1, 1, 1, 1, 0, 0, 0, 0, 0, 0, 0, 0, 0, 0, 0, 0, 0, 0, 0, 0, 0, 0, 0, 0, 0, 0, 0, 0, 0, 0, 0, 0, 0, 0, 1, 1, 1, 1, 1, 1, 1, 1, 1, 1, 1, 1, 1, 1, 1, 1, 1, 1, 1, 1, 1, 1, 1, 1, 1, 1, 1, 1, 1, 1, 1, 1, 1, 1, 1, 1, 1, 1, 1, 1, 1, 1, 1, 1, 1, 1, 1, 1, 1, 1, 1, 1, 1, 1, 1, 1, 1, 1, 1, 1, 1, 1, 0, 0, 0, 0, 0, 0, 0, 0, 0, 0, 0, 0, 0, 0, 0, 0, 0, 0, 0, 0, 0, 0, 0, 0, 0, 0, 0, 0, 0, 0, 0, 0, 0, 0, 0, 0, 0, 0, 0, 1, 1, 1, 1, 1, 1, 1, 1, 1, 1, 1, 1, 1, 1, 1, 1, 1, 1, 1, 1, 1, 1, 1, 1, 1, 1, 1, 1, 1, 1, 1, 1, 1, 1, 1, 1, 1, 1, 1, 1, 1, 1, 1, 1, 1, 1, 1, 1, 1, 1, 1, 1, 1, 1, 1, 1, 1, 1, 1, 1, 1, 1, 0, 0, 0, 0, 0, 0, 0, 0, 0, 0, 0, 0, 0, 0, 0, 0, 0, 0, 0, 0, 0, 0, 0, 0, 0, 0, 0, 0, 0, 0, 0, 0, 0, 0, 0, 0, 0, 0, 0, 0, 0, 0, 0, 0, 0, 0, 0, 0, 0, 0, 0, 0, 0, 0, 0, 0, 0, 0, 0, 0, 0, 0, 0, 0, 0, 0, 0, 0, 0, 0, 0, 0, 0, 0, 0, 0, 0, 0, 0, 0, 0, 0, 0, 0, 0, 0, 0, 0, 0, 0, 0, 0, 0, 0, 0, 0, 0, 0, 0, 0, 0, 0, 0, 0, 0, 0, 0, 0, 0, 0, 0, 0, 0, 0, 0, 0, 0, 0, 0, 0, 0, 0, 0, 0, 0, 0, 0, 0, 0, 0, 0, 0, 0, 0, 0, 0, 0, 0, 0, 0, 0, 0, 0, 0, 0, 0, 0, 0, 0, 0, 0, 0, 0, 0, 0, 0, 0, 0, 0, 0, 0, 0, 0, 0, 0, 0, 0, 0, 0, 0, 0])
_k = set([(0, 10), (0, 12), (1, 11), (1, 15), (2, 25), (2, 39), (3, 26), (3, 41), (4, 17), (4, 24), (5, 16), (5, 27), (6, 29), (6, 49), (7, 30), (7, 51), (8, 28), (8, 55), (9, 31), (9, 53), (10, 22), (11, 23), (12, 15), (13, 24), (13, 37), (14, 27), (14, 43), (16, 19), (17, 18), (18, 28), (19, 31), (20, 21), (20, 30), (21, 29), (22, 23), (25, 46), (26, 44), (32, 33), (32, 56), (33, 37), (34, 35), (34, 43), (35, 59), (36, 38), (36, 42), (38, 40), (39, 41), (40, 42), (44, 46), (45, 47), (45, 50), (47, 48), (48, 50), (49, 51), (52, 54), (52, 58), (53, 59), (54, 57), (55, 56), (57, 58), (60, 70), (60, 72), (61, 71), (61, 75), (62, 85), (62, 99), (63, 86), (63, 101), (64, 77), (64, 84), (65, 76), (65, 87), (66, 89), (66, 109), (67, 90), (67, 111), (68, 88), (68, 115), (69, 91), (69, 113), (70, 82), (71, 83), (72, 75), (73, 84), (73, 97), (74, 87), (74, 103), (76, 79), (77, 78), (78, 88), (79, 91), (80, 81), (80, 90), (81, 89), (82, 83), (85, 106), (86, 104), (92, 93), (92, 116), (93, 97), (94, 95), (94, 103), (95, 119), (96, 98), (96, 102), (98, 100), (99, 101), (100, 102), (104, 106), (105, 107), (105, 110), (107, 108), (108, 110), (109, 111), (112, 114), (112, 118), (113, 119), (114, 117), (115, 116), (117, 118), (120, 121), (120, 122), (121, 472), (122, 475), (123, 470), (123, 473), (124, 475), (124, 477), (125, 137), (125, 473), (126, 477), (126, 479), (127, 138), (127, 481), (128, 130), (128, 479), (129, 481), (129, 498), (130, 484), (131, 156), (131, 158), (132, 487), (132, 492), (133, 135), (133, 492), (134, 136), (134, 489), (135, 495), (136, 494), (137, 502), (138, 142), (139, 162), (139, 497), (140, 143), (140, 518), (141, 149), (141, 311), (142, 312), (143, 162), (144, 478), (144, 480), (145, 482), (145, 497), (146, 476), (146, 478), (149, 504), (150, 472), (150, 474), (151, 471), (151, 476), (152, 483), (152, 485), (153, 157), (153, 161), (154, 156), (155, 488), (155, 493), (157, 159), (158, 160), (159, 511), (161, 507), (163, 164), (163, 165), (164, 525), (165, 528), (166, 523), (166, 526), (167, 528), (167, 530), (168, 180), (168, 526), (169, 530), (169, 532), (170, 181), (170, 534), (171, 173), (171, 532), (172, 534), (172, 551), (173, 537), (174, 199), (174, 201), (175, 540), (175, 545), (176, 178), (176, 545), (177, 179), (177, 542), (178, 548), (179, 547), (180, 555), (181, 185), (182, 205), (182, 550), (183, 186), (183, 571), (184, 192), (184, 451), (185, 452), (186, 205), (187, 531), (187, 533), (188, 535), (188, 550), (189, 529), (189, 531), (192, 557), (193, 525), (193, 527), (194, 524), (194, 529), (195, 536), (195, 538), (196, 200), (196, 204), (197, 199), (198, 541), (198, 546), (200, 202), (201, 203), (202, 564), (204, 560), (247, 248), (247, 249), (248, 578), (249, 581), (250, 576), (250, 579), (251, 581), (251, 583), (252, 266), (252, 579), (253, 583), (253, 585), (254, 267), (254, 587), (255, 257), (255, 585), (256, 587), (256, 604), (257, 590), (258, 285), (258, 288), (260, 593), (260, 598), (262, 264), (262, 598), (263, 265), (263, 595), (264, 601), (265, 600), (266, 608), (267, 271), (268, 328), (268, 603), (269, 272), (269, 621), (270, 278), (270, 311), (271, 312), (272, 328), (273, 584), (273, 586), (274, 588), (274, 603), (275, 582), (275, 584), (278, 610), (279, 578), (279, 580), (280, 577), (280, 582), (281, 589), (281, 591), (282, 287), (282, 327), (283, 285), (284, 594), (284, 599), (287, 289), (288, 290), (289, 617), (313, 519), (313, 622), (314, 506), (314, 612), (327, 613), (387, 388), (387, 389), (388, 627), (389, 630), (390, 625), (390, 628), (391, 630), (391, 632), (392, 406), (392, 628), (393, 632), (393, 634), (394, 407), (394, 636), (395, 397), (395, 634), (396, 636), (396, 653), (397, 639), (398, 425), (398, 428), (400, 642), (400, 647), (402, 404), (402, 647), (403, 405), (403, 644), (404, 650), (405, 649), (406, 657), (407, 411), (408, 468), (408, 652), (409, 412), (409, 670), (410, 418), (410, 451), (411, 452), (412, 468), (413, 633), (413, 635), (414, 637), (414, 652), (415, 631), (415, 633), (418, 659), (419, 627), (419, 629), (420, 626), (420, 631), (421, 638), (421, 640), (422, 427), (422, 467), (423, 425), (424, 643), (424, 648), (427, 429), (428, 430), (429, 666), (453, 572), (453, 671), (454, 559), (454, 661), (467, 662), (469, 470), (469, 471), (474, 496), (480, 483), (482, 499), (484, 486), (485, 488), (486, 513), (487, 508), (490, 491), (490, 508), (491, 495), (493, 494), (496, 501), (498, 520), (499, 503), (500, 501), (500, 503), (502, 515), (504, 516), (505, 507), (505, 517), (506, 519), (509, 510), (509, 512), (510, 514), (512, 513), (514, 518), (515, 608), (516, 610), (517, 611), (520, 521), (521, 623), (522, 523), (522, 524), (527, 549), (533, 536), (535, 552), (537, 539), (538, 541), (539, 566), (540, 561), (543, 544), (543, 561), (544, 548), (546, 547), (549, 554), (551, 573), (552, 556), (553, 554), (553, 556), (555, 568), (557, 569), (558, 560), (558, 570), (559, 572), (562, 563), (562, 565), (563, 567), (565, 566), (567, 571), (568, 657), (569, 659), (570, 660), (573, 574), (574, 672), (575, 576), (575, 577), (580, 602), (586, 589), (588, 605), (590, 592), (591, 594), (592, 619), (593, 614), (596, 597), (596, 614), (597, 601), (599, 600), (602, 607), (604, 623), (605, 609), (606, 607), (606, 609), (611, 613), (612, 622), (615, 616), (615, 618), (616, 620), (618, 619), (620, 621), (624, 625), (624, 626), (629, 651), (635, 638), (637, 654), (639, 641), (640, 643), (641, 668), (642, 663), (645, 646), (645, 663), (646, 650), (648, 649), (651, 656), (653, 672), (654, 658), (655, 656), (655, 658), (660, 662), (661, 671), (664, 665), (664, 667), (665, 669), (667, 668), (669, 670)])
me_cube.attributes.new('sharp_edge', 'BOOLEAN', 'EDGE').data.foreach_set('value', [ (min(e.vertices), max(e.vertices)) in _k for e in me_cube.edges])
me_cube.materials.append(mat_material)
me_cube.use_remesh_preserve_volume = False
me_cube.use_remesh_preserve_attributes = False
me_cube.use_mirror_vertex_groups = False
me_cube.update()

# ---- objects
ob_point = bpy.data.objects.new('Point', light_point)
ob_sun = bpy.data.objects.new('Sun', light_sun)
ob_cube = bpy.data.objects.new('Cube', me_cube)
ob_camera = bpy.data.objects.new('Camera', cam_camera)

# ---- transforms, parenting, visibility, modifiers, constraints
ob_point.location = (0.4105, 2.382, 3.202)
ob_point.lineart.crease_threshold = 0.0
ob_sun.location = (0.0, -7.814, 8.547)
ob_sun.rotation_euler = (0.4665, 0.3932, -1.66)
ob_sun.lineart.crease_threshold = 0.0
ob_cube.location = (0.0, 0.0, 3.185)
ob_cube.scale = (1.0, 0.2395, 1.0)
ob_cube.lock_rotations_4d = False
ob_cube.empty_display_type = 'ARROWS'
ob_cube.lineart.crease_threshold = 0.0
ob_camera.location = (9.385, 15.02, 17.4)
ob_camera.rotation_euler = (0.8429, -0.03595, 2.596)
ob_camera.lock_rotations_4d = False
ob_camera.empty_display_type = 'ARROWS'
ob_camera.color = (0.0, 0.0, 0.0, 0.0)
ob_camera.display_type = 'WIRE'
ob_camera.lineart.crease_threshold = 0.0

# ---- collection membership
col_collection_1.objects.link(ob_point)
col_collection_1.objects.link(ob_sun)
col_collection_1.objects.link(ob_cube)
col_collection_1.objects.link(ob_camera)

# ---- scene / render settings (as saved in the file)
scene.camera = ob_camera
scene.frame_start = 1; scene.frame_end = 250; scene.frame_set(0)
scene.render.engine = 'BLENDER_EEVEE_NEXT'
scene.render.resolution_percentage = 50
scene.render.dither_intensity = 0.0
scene.cycles.use_denoising = False
scene.cycles.samples = 10
scene.cycles.sampling_pattern = 'TABULATED_SOBOL'
scene.cycles.light_sampling_threshold = 0.0
scene.cycles.use_adaptive_sampling = False
scene.cycles.use_light_tree = False
scene.cycles.blur_glossy = 0.0
scene.cycles.pixel_filter_type = 'GAUSSIAN'
scene.cycles.sample_clamp_indirect = 0.0
scene.view_settings.view_transform = 'Standard'
bpy.context.view_layer.update()
